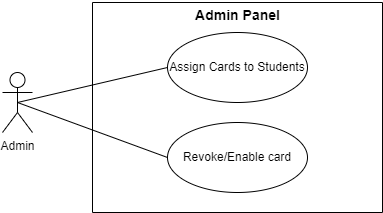

The diagram above was exported from draw.io. Its source (the exported page's mxGraphModel, read from the mxfile embedded in the PNG):
<mxGraphModel dx="794" dy="519" grid="1" gridSize="10" guides="1" tooltips="1" connect="1" arrows="1" fold="1" page="1" pageScale="1" pageWidth="850" pageHeight="1100" math="0" shadow="0">
  <root>
    <mxCell id="0" />
    <mxCell id="1" parent="0" />
    <mxCell id="SLLGCgXopmL5jdKyN5ML-1" value="" style="swimlane;startSize=0;" parent="1" vertex="1">
      <mxGeometry x="260" y="80" width="290" height="210" as="geometry" />
    </mxCell>
    <mxCell id="mPCxQ5SMfQioZybpLU0h-1" value="&lt;b&gt;&lt;font style=&quot;font-size: 14px;&quot;&gt;Admin Panel&lt;/font&gt;&lt;/b&gt;" style="text;html=1;align=center;verticalAlign=middle;resizable=0;points=[];autosize=1;strokeColor=none;fillColor=none;" parent="SLLGCgXopmL5jdKyN5ML-1" vertex="1">
      <mxGeometry x="90" y="-2" width="110" height="30" as="geometry" />
    </mxCell>
    <mxCell id="SLLGCgXopmL5jdKyN5ML-3" value="Assign Cards to Students" style="ellipse;whiteSpace=wrap;html=1;" parent="SLLGCgXopmL5jdKyN5ML-1" vertex="1">
      <mxGeometry x="75" y="30" width="140" height="70" as="geometry" />
    </mxCell>
    <mxCell id="SLLGCgXopmL5jdKyN5ML-2" value="Revoke/E&lt;span style=&quot;background-color: initial;&quot;&gt;nable card&lt;/span&gt;" style="ellipse;whiteSpace=wrap;html=1;" parent="SLLGCgXopmL5jdKyN5ML-1" vertex="1">
      <mxGeometry x="75" y="120" width="140" height="70" as="geometry" />
    </mxCell>
    <mxCell id="SLLGCgXopmL5jdKyN5ML-4" value="Admin" style="shape=umlActor;verticalLabelPosition=bottom;verticalAlign=top;html=1;" parent="1" vertex="1">
      <mxGeometry x="170" y="150" width="30" height="60" as="geometry" />
    </mxCell>
    <mxCell id="mPCxQ5SMfQioZybpLU0h-3" style="rounded=0;orthogonalLoop=1;jettySize=auto;html=1;exitX=0.5;exitY=0.5;exitDx=0;exitDy=0;exitPerimeter=0;entryX=0;entryY=0.5;entryDx=0;entryDy=0;endArrow=none;startFill=0;" parent="1" source="SLLGCgXopmL5jdKyN5ML-4" target="SLLGCgXopmL5jdKyN5ML-3" edge="1">
      <mxGeometry relative="1" as="geometry" />
    </mxCell>
    <mxCell id="mPCxQ5SMfQioZybpLU0h-4" style="rounded=0;orthogonalLoop=1;jettySize=auto;html=1;exitX=0.5;exitY=0.5;exitDx=0;exitDy=0;exitPerimeter=0;entryX=0;entryY=0.5;entryDx=0;entryDy=0;endArrow=none;startFill=0;" parent="1" source="SLLGCgXopmL5jdKyN5ML-4" target="SLLGCgXopmL5jdKyN5ML-2" edge="1">
      <mxGeometry relative="1" as="geometry" />
    </mxCell>
  </root>
</mxGraphModel>